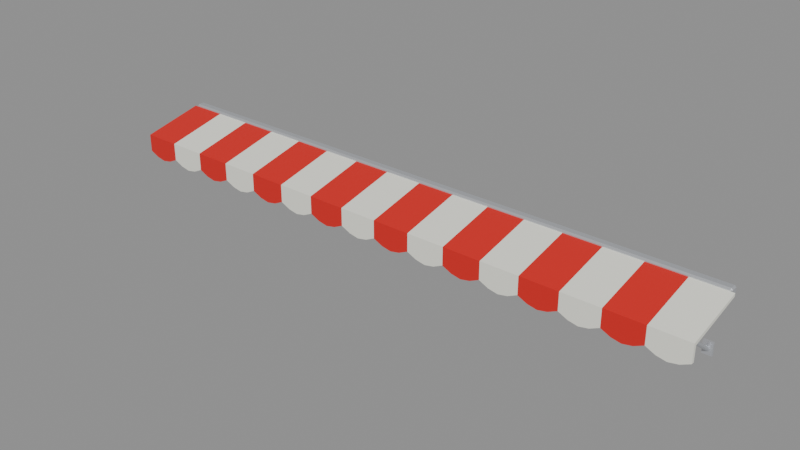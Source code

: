 # Source: toldo_frente_mediano.blend  (saved by Blender 5.3.31; exported with 4.5.12 LTS)
import bpy
from mathutils import Matrix  # noqa: F401  (used for matrix-valued properties, if any)

bpy.ops.wm.read_factory_settings(use_empty=True)
scene = bpy.context.scene
scene.name = 'Scene'

# ---- materials (node trees are filled in below, after node groups)
mat_m_rojoacento = bpy.data.materials.new('M_RojoAcento')
mat_m_rojoacento.diffuse_color = (0.6939, 0.0137, 0.01033, 1.0)
mat_m_blancocrema = bpy.data.materials.new('M_BlancoCrema')
mat_m_blancocrema.diffuse_color = (0.8879, 0.8879, 0.7913, 1.0)
mat_m_acero = bpy.data.materials.new('M_Acero')
mat_m_acero.diffuse_color = (0.6376, 0.6584, 0.6939, 1.0)

# ---- material node trees
mat_m_rojoacento.use_nodes = True; mat_m_rojoacento.node_tree.nodes.clear()
_N = mat_m_rojoacento.node_tree.nodes; _L = mat_m_rojoacento.node_tree.links
n0 = _N.new('ShaderNodeBsdfPrincipled'); n0.name = 'Principled BSDF'; n0.location = (-200, 100)
n0.inputs[0].default_value = (0.6939, 0.0137, 0.01033, 1.0)
n0.inputs[2].default_value = 0.6
n0.inputs[10].default_value = 0.005
n1 = _N.new('ShaderNodeOutputMaterial'); n1.name = 'Material Output'; n1.location = (200, 100)
_L.new(n0.outputs[0], n1.inputs[0])
n1.is_active_output = True
mat_m_blancocrema.use_nodes = True; mat_m_blancocrema.node_tree.nodes.clear()
_N = mat_m_blancocrema.node_tree.nodes; _L = mat_m_blancocrema.node_tree.links
n0 = _N.new('ShaderNodeBsdfPrincipled'); n0.name = 'Principled BSDF'; n0.location = (-200, 100)
n0.inputs[0].default_value = (0.8879, 0.8879, 0.7913, 1.0)
n0.inputs[2].default_value = 0.7
n0.inputs[10].default_value = 0.005
n1 = _N.new('ShaderNodeOutputMaterial'); n1.name = 'Material Output'; n1.location = (200, 100)
_L.new(n0.outputs[0], n1.inputs[0])
n1.is_active_output = True
mat_m_acero.use_nodes = True; mat_m_acero.node_tree.nodes.clear()
_N = mat_m_acero.node_tree.nodes; _L = mat_m_acero.node_tree.links
n0 = _N.new('ShaderNodeBsdfPrincipled'); n0.name = 'Principled BSDF'; n0.location = (-200, 100)
n0.inputs[0].default_value = (0.6376, 0.6584, 0.6939, 1.0)
n0.inputs[1].default_value = 0.6
n0.inputs[2].default_value = 0.35
n0.inputs[10].default_value = 0.005
n1 = _N.new('ShaderNodeOutputMaterial'); n1.name = 'Material Output'; n1.location = (200, 100)
_L.new(n0.outputs[0], n1.inputs[0])
n1.is_active_output = True

# ---- meshes
me_pieza_punta_izq = bpy.data.meshes.new('pieza_punta_izq')
me_pieza_punta_izq.from_pydata([(-1.2, -0.025, 0.879), (-1.2, -0.025, 0.891), (-1.2, -0.272, 0.8382), (-1.2, -0.272, 0.7682), (-1.2, -0.26, 0.7682), (-1.2, -0.26, 0.8263), (-1.05, -0.025, 0.879), (-1.05, -0.025, 0.891), (-1.05, -0.272, 0.8382), (-1.05, -0.272, 0.7682), (-1.05, -0.26, 0.7682), (-1.05, -0.26, 0.8263), (-0.9, -0.025, 0.879), (-0.9, -0.025, 0.891), (-0.9, -0.272, 0.8382), (-0.9, -0.272, 0.7682), (-0.9, -0.26, 0.7682), (-0.9, -0.26, 0.8263), (-1.163, -0.272, 0.7506), (-1.163, -0.26, 0.7506), (-1.125, -0.272, 0.7433), (-1.125, -0.26, 0.7433), (-1.087, -0.272, 0.7506), (-1.087, -0.26, 0.7506), (-1.013, -0.272, 0.7506), (-1.013, -0.26, 0.7506), (-0.975, -0.272, 0.7433), (-0.975, -0.26, 0.7433), (-0.9375, -0.272, 0.7506), (-0.9375, -0.26, 0.7506), (-1.137, 0.003727, 0.6469), (-1.138, 0.007335, 0.6518), (-1.134, 0.01016, 0.6557), (-1.128, 0.01055, 0.6562), (-1.123, 0.008273, 0.6531), (-1.122, 0.004665, 0.6482), (-1.126, 0.00184, 0.6443), (-1.132, 0.001451, 0.6438), (-1.184, -0.019, 0.87), (-1.184, -0.025, 0.876), (-1.19, -0.019, 0.876), (-1.184, -0.025, 0.894), (-1.184, -0.019, 0.9), (-1.19, -0.019, 0.894), (-1.184, 0.004, 0.87), (-1.19, 0.004, 0.876), (-1.184, 0.01, 0.876), (-1.184, 0.004, 0.9), (-1.184, 0.01, 0.894), (-1.19, 0.004, 0.894), (-1.132, -0.2245, 0.8101), (-1.126, -0.2242, 0.8106), (-1.122, -0.2213, 0.8144), (-1.123, -0.2177, 0.8193), (-1.128, -0.2155, 0.8224), (-1.134, -0.2158, 0.8219), (-1.138, -0.2187, 0.8181), (-1.137, -0.2223, 0.8132), (-1.148, 0.002, 0.63), (-1.148, 0.002, 0.68), (-1.148, 0.01, 0.63), (-1.148, 0.01, 0.68), (-1.112, 0.002, 0.63), (-1.112, 0.002, 0.68), (-1.112, 0.01, 0.63), (-1.112, 0.01, 0.68), (-0.9, 0.004, 0.87), (-0.9, 0.01, 0.876), (-0.9, 0.004, 0.9), (-0.9, 0.01, 0.894), (-0.9, -0.019, 0.87), (-0.9, -0.025, 0.876), (-0.9, -0.019, 0.9), (-0.9, -0.025, 0.894)], [], [(1, 2, 8, 7), (0, 6, 11, 5), (2, 3, 18, 20, 22, 9, 8), (5, 11, 10, 23, 21, 19, 4), (3, 4, 19, 18), (18, 19, 21, 20), (20, 21, 23, 22), (22, 23, 10, 9), (7, 8, 14, 13), (6, 12, 17, 11), (8, 9, 24, 26, 28, 15, 14), (11, 17, 16, 29, 27, 25, 10), (9, 10, 25, 24), (24, 25, 27, 26), (26, 27, 29, 28), (28, 29, 16, 15), (0, 5, 4, 3, 2, 1), (34, 33, 54, 53), (36, 35, 52, 51), (37, 36, 51, 50), (32, 31, 56, 55), (33, 32, 55, 54), (35, 34, 53, 52), (38, 39, 40), (41, 42, 43), (44, 45, 46), (47, 48, 49), (44, 38, 40, 45), (39, 41, 43, 40), (42, 47, 49, 43), (48, 46, 45, 49), (66, 44, 46, 67), (72, 42, 41, 73), (40, 43, 49, 45), (71, 73, 41, 39), (68, 47, 42, 72), (31, 30, 57, 56), (30, 37, 50, 57), (30, 31, 32, 33, 34, 35, 36, 37), (50, 51, 52, 53, 54, 55, 56, 57), (58, 59, 61, 60), (60, 61, 65, 64), (64, 65, 63, 62), (62, 63, 59, 58), (60, 64, 62, 58), (65, 61, 59, 63), (38, 70, 71, 39), (47, 68, 69, 48), (46, 48, 69, 67), (44, 66, 70, 38)])
me_pieza_punta_izq.polygons.foreach_set('use_smooth', [True] * 50)
me_pieza_punta_izq.polygons.foreach_set('material_index', [0, 0, 0, 0, 0, 0, 0, 0, 1, 1, 1, 1, 1, 1, 1, 1, 0, 2, 2, 2, 2, 2, 2, 2, 2, 2, 2, 2, 2, 2, 2, 2, 2, 2, 2, 2, 2, 2, 2, 2, 2, 2, 2, 2, 2, 2, 2, 2, 2, 2])
_k = set([(0, 1), (0, 5), (0, 6), (1, 2), (1, 7), (2, 3), (2, 8), (3, 4), (3, 18), (4, 5), (4, 19), (5, 11), (6, 11), (6, 12), (7, 8), (7, 13), (8, 9), (8, 14), (9, 10), (9, 22), (9, 24), (10, 11), (10, 23), (10, 25), (11, 17), (12, 17), (13, 14), (14, 15), (15, 16), (15, 28), (16, 17), (16, 29), (18, 20), (19, 21), (20, 22), (21, 23), (24, 26), (25, 27), (26, 28), (27, 29), (30, 31), (30, 37), (30, 57), (31, 32), (31, 56), (32, 33), (32, 55), (33, 34), (33, 54), (34, 35), (34, 53), (35, 36), (35, 52), (36, 37), (36, 51), (37, 50), (38, 39), (38, 40), (38, 44), (38, 70), (39, 40), (39, 41), (39, 71), (40, 43), (40, 45), (41, 42), (41, 43), (41, 73), (42, 43), (42, 47), (42, 72), (43, 49), (44, 45), (44, 46), (44, 66), (45, 46), (45, 49), (46, 48), (46, 67), (47, 48), (47, 49), (47, 68), (48, 49), (48, 69), (50, 51), (50, 57), (51, 52), (52, 53), (53, 54), (54, 55), (55, 56), (56, 57), (58, 59), (58, 60), (58, 62), (59, 61), (59, 63), (60, 61), (60, 64), (61, 65), (62, 63), (62, 64), (63, 65), (64, 65), (66, 67), (66, 70), (67, 69), (68, 69), (68, 72), (70, 71), (71, 73), (72, 73)])
me_pieza_punta_izq.attributes.new('sharp_edge', 'BOOLEAN', 'EDGE').data.foreach_set('value', [ (min(e.vertices), max(e.vertices)) in _k for e in me_pieza_punta_izq.edges])
me_pieza_punta_izq.materials.append(mat_m_rojoacento)
me_pieza_punta_izq.materials.append(mat_m_blancocrema)
me_pieza_punta_izq.materials.append(mat_m_acero)
me_pieza_punta_izq.update()
me_pieza_tramo = bpy.data.meshes.new('pieza_tramo')
me_pieza_tramo.from_pydata([(-0.9, -0.025, 0.879), (-0.9, -0.025, 0.891), (-0.9, -0.272, 0.8382), (-0.9, -0.272, 0.7682), (-0.9, -0.26, 0.7682), (-0.9, -0.26, 0.8263), (-0.75, -0.025, 0.879), (-0.75, -0.025, 0.891), (-0.75, -0.272, 0.8382), (-0.75, -0.272, 0.7682), (-0.75, -0.26, 0.7682), (-0.75, -0.26, 0.8263), (-0.6, -0.025, 0.879), (-0.6, -0.025, 0.891), (-0.6, -0.272, 0.8382), (-0.6, -0.272, 0.7682), (-0.6, -0.26, 0.7682), (-0.6, -0.26, 0.8263), (-0.45, -0.025, 0.879), (-0.45, -0.025, 0.891), (-0.45, -0.272, 0.8382), (-0.45, -0.272, 0.7682), (-0.45, -0.26, 0.7682), (-0.45, -0.26, 0.8263), (-0.3, -0.025, 0.879), (-0.3, -0.025, 0.891), (-0.3, -0.272, 0.8382), (-0.3, -0.272, 0.7682), (-0.3, -0.26, 0.7682), (-0.3, -0.26, 0.8263), (-0.15, -0.025, 0.879), (-0.15, -0.025, 0.891), (-0.15, -0.272, 0.8382), (-0.15, -0.272, 0.7682), (-0.15, -0.26, 0.7682), (-0.15, -0.26, 0.8263), (0.0, -0.025, 0.879), (0.0, -0.025, 0.891), (0.0, -0.272, 0.8382), (0.0, -0.272, 0.7682), (0.0, -0.26, 0.7682), (0.0, -0.26, 0.8263), (0.15, -0.025, 0.879), (0.15, -0.025, 0.891), (0.15, -0.272, 0.8382), (0.15, -0.272, 0.7682), (0.15, -0.26, 0.7682), (0.15, -0.26, 0.8263), (0.3, -0.025, 0.879), (0.3, -0.025, 0.891), (0.3, -0.272, 0.8382), (0.3, -0.272, 0.7682), (0.3, -0.26, 0.7682), (0.3, -0.26, 0.8263), (0.45, -0.025, 0.879), (0.45, -0.025, 0.891), (0.45, -0.272, 0.8382), (0.45, -0.272, 0.7682), (0.45, -0.26, 0.7682), (0.45, -0.26, 0.8263), (0.6, -0.025, 0.879), (0.6, -0.025, 0.891), (0.6, -0.272, 0.8382), (0.6, -0.272, 0.7682), (0.6, -0.26, 0.7682), (0.6, -0.26, 0.8263), (0.75, -0.025, 0.879), (0.75, -0.025, 0.891), (0.75, -0.272, 0.8382), (0.75, -0.272, 0.7682), (0.75, -0.26, 0.7682), (0.75, -0.26, 0.8263), (0.9, -0.025, 0.879), (0.9, -0.025, 0.891), (0.9, -0.272, 0.8382), (0.9, -0.272, 0.7682), (0.9, -0.26, 0.7682), (0.9, -0.26, 0.8263), (-0.8625, -0.272, 0.7506), (-0.8625, -0.26, 0.7506), (-0.825, -0.272, 0.7433), (-0.825, -0.26, 0.7433), (-0.7875, -0.272, 0.7506), (-0.7875, -0.26, 0.7506), (-0.7125, -0.272, 0.7506), (-0.7125, -0.26, 0.7506), (-0.675, -0.272, 0.7433), (-0.675, -0.26, 0.7433), (-0.6375, -0.272, 0.7506), (-0.6375, -0.26, 0.7506), (-0.5625, -0.272, 0.7506), (-0.5625, -0.26, 0.7506), (-0.525, -0.272, 0.7433), (-0.525, -0.26, 0.7433), (-0.4875, -0.272, 0.7506), (-0.4875, -0.26, 0.7506), (-0.4125, -0.272, 0.7506), (-0.4125, -0.26, 0.7506), (-0.375, -0.272, 0.7433), (-0.375, -0.26, 0.7433), (-0.3375, -0.272, 0.7506), (-0.3375, -0.26, 0.7506), (-0.2625, -0.272, 0.7506), (-0.2625, -0.26, 0.7506), (-0.225, -0.272, 0.7433), (-0.225, -0.26, 0.7433), (-0.1875, -0.272, 0.7506), (-0.1875, -0.26, 0.7506), (-0.1125, -0.272, 0.7506), (-0.1125, -0.26, 0.7506), (-0.075, -0.272, 0.7433), (-0.075, -0.26, 0.7433), (-0.0375, -0.272, 0.7506), (-0.0375, -0.26, 0.7506), (0.0375, -0.272, 0.7506), (0.0375, -0.26, 0.7506), (0.075, -0.272, 0.7433), (0.075, -0.26, 0.7433), (0.1125, -0.272, 0.7506), (0.1125, -0.26, 0.7506), (0.1875, -0.272, 0.7506), (0.1875, -0.26, 0.7506), (0.225, -0.272, 0.7433), (0.225, -0.26, 0.7433), (0.2625, -0.272, 0.7506), (0.2625, -0.26, 0.7506), (0.3375, -0.272, 0.7506), (0.3375, -0.26, 0.7506), (0.375, -0.272, 0.7433), (0.375, -0.26, 0.7433), (0.4125, -0.272, 0.7506), (0.4125, -0.26, 0.7506), (0.4875, -0.272, 0.7506), (0.4875, -0.26, 0.7506), (0.525, -0.272, 0.7433), (0.525, -0.26, 0.7433), (0.5625, -0.272, 0.7506), (0.5625, -0.26, 0.7506), (0.6375, -0.272, 0.7506), (0.6375, -0.26, 0.7506), (0.675, -0.272, 0.7433), (0.675, -0.26, 0.7433), (0.7125, -0.272, 0.7506), (0.7125, -0.26, 0.7506), (0.7875, -0.272, 0.7506), (0.7875, -0.26, 0.7506), (0.825, -0.272, 0.7433), (0.825, -0.26, 0.7433), (0.8625, -0.272, 0.7506), (0.8625, -0.26, 0.7506), (-0.9, 0.004, 0.87), (-0.9, 0.01, 0.876), (-0.9, 0.004, 0.9), (-0.9, 0.01, 0.894), (-0.9, -0.019, 0.87), (-0.9, -0.025, 0.876), (-0.9, -0.019, 0.9), (-0.9, -0.025, 0.894), (0.9, 0.01, 0.876), (0.9, 0.004, 0.9), (0.9, -0.019, 0.87), (0.9, -0.025, 0.894), (0.9, 0.004, 0.87), (0.9, 0.01, 0.894), (0.9, -0.025, 0.876), (0.9, -0.019, 0.9)], [], [(1, 2, 8, 7), (0, 6, 11, 5), (2, 3, 78, 80, 82, 9, 8), (5, 11, 10, 83, 81, 79, 4), (3, 4, 79, 78), (78, 79, 81, 80), (80, 81, 83, 82), (82, 83, 10, 9), (7, 8, 14, 13), (6, 12, 17, 11), (8, 9, 84, 86, 88, 15, 14), (11, 17, 16, 89, 87, 85, 10), (9, 10, 85, 84), (84, 85, 87, 86), (86, 87, 89, 88), (88, 89, 16, 15), (13, 14, 20, 19), (12, 18, 23, 17), (14, 15, 90, 92, 94, 21, 20), (17, 23, 22, 95, 93, 91, 16), (15, 16, 91, 90), (90, 91, 93, 92), (92, 93, 95, 94), (94, 95, 22, 21), (19, 20, 26, 25), (18, 24, 29, 23), (20, 21, 96, 98, 100, 27, 26), (23, 29, 28, 101, 99, 97, 22), (21, 22, 97, 96), (96, 97, 99, 98), (98, 99, 101, 100), (100, 101, 28, 27), (25, 26, 32, 31), (24, 30, 35, 29), (26, 27, 102, 104, 106, 33, 32), (29, 35, 34, 107, 105, 103, 28), (27, 28, 103, 102), (102, 103, 105, 104), (104, 105, 107, 106), (106, 107, 34, 33), (31, 32, 38, 37), (30, 36, 41, 35), (32, 33, 108, 110, 112, 39, 38), (35, 41, 40, 113, 111, 109, 34), (33, 34, 109, 108), (108, 109, 111, 110), (110, 111, 113, 112), (112, 113, 40, 39), (37, 38, 44, 43), (36, 42, 47, 41), (38, 39, 114, 116, 118, 45, 44), (41, 47, 46, 119, 117, 115, 40), (39, 40, 115, 114), (114, 115, 117, 116), (116, 117, 119, 118), (118, 119, 46, 45), (43, 44, 50, 49), (42, 48, 53, 47), (44, 45, 120, 122, 124, 51, 50), (47, 53, 52, 125, 123, 121, 46), (45, 46, 121, 120), (120, 121, 123, 122), (122, 123, 125, 124), (124, 125, 52, 51), (49, 50, 56, 55), (48, 54, 59, 53), (50, 51, 126, 128, 130, 57, 56), (53, 59, 58, 131, 129, 127, 52), (51, 52, 127, 126), (126, 127, 129, 128), (128, 129, 131, 130), (130, 131, 58, 57), (55, 56, 62, 61), (54, 60, 65, 59), (56, 57, 132, 134, 136, 63, 62), (59, 65, 64, 137, 135, 133, 58), (57, 58, 133, 132), (132, 133, 135, 134), (134, 135, 137, 136), (136, 137, 64, 63), (61, 62, 68, 67), (60, 66, 71, 65), (62, 63, 138, 140, 142, 69, 68), (65, 71, 70, 143, 141, 139, 64), (63, 64, 139, 138), (138, 139, 141, 140), (140, 141, 143, 142), (142, 143, 70, 69), (67, 68, 74, 73), (66, 72, 77, 71), (68, 69, 144, 146, 148, 75, 74), (71, 77, 76, 149, 147, 145, 70), (69, 70, 145, 144), (144, 145, 147, 146), (146, 147, 149, 148), (148, 149, 76, 75), (165, 156, 157, 161), (164, 161, 157, 155), (159, 152, 156, 165), (162, 150, 151, 158), (150, 162, 160, 154), (154, 160, 164, 155), (152, 159, 163, 153), (151, 153, 163, 158)])
me_pieza_tramo.polygons.foreach_set('use_smooth', [True] * 104)
me_pieza_tramo.polygons.foreach_set('material_index', [0, 0, 0, 0, 0, 0, 0, 0, 1, 1, 1, 1, 1, 1, 1, 1, 0, 0, 0, 0, 0, 0, 0, 0, 1, 1, 1, 1, 1, 1, 1, 1, 0, 0, 0, 0, 0, 0, 0, 0, 1, 1, 1, 1, 1, 1, 1, 1, 0, 0, 0, 0, 0, 0, 0, 0, 1, 1, 1, 1, 1, 1, 1, 1, 0, 0, 0, 0, 0, 0, 0, 0, 1, 1, 1, 1, 1, 1, 1, 1, 0, 0, 0, 0, 0, 0, 0, 0, 1, 1, 1, 1, 1, 1, 1, 1, 2, 2, 2, 2, 2, 2, 2, 2])
_k = set([(0, 5), (0, 6), (1, 2), (1, 7), (2, 3), (2, 8), (3, 4), (3, 78), (4, 5), (4, 79), (5, 11), (6, 11), (6, 12), (7, 8), (7, 13), (8, 9), (8, 14), (9, 10), (9, 82), (9, 84), (10, 11), (10, 83), (10, 85), (11, 17), (12, 17), (12, 18), (13, 14), (13, 19), (14, 15), (14, 20), (15, 16), (15, 88), (15, 90), (16, 17), (16, 89), (16, 91), (17, 23), (18, 23), (18, 24), (19, 20), (19, 25), (20, 21), (20, 26), (21, 22), (21, 94), (21, 96), (22, 23), (22, 95), (22, 97), (23, 29), (24, 29), (24, 30), (25, 26), (25, 31), (26, 27), (26, 32), (27, 28), (27, 100), (27, 102), (28, 29), (28, 101), (28, 103), (29, 35), (30, 35), (30, 36), (31, 32), (31, 37), (32, 33), (32, 38), (33, 34), (33, 106), (33, 108), (34, 35), (34, 107), (34, 109), (35, 41), (36, 41), (36, 42), (37, 38), (37, 43), (38, 39), (38, 44), (39, 40), (39, 112), (39, 114), (40, 41), (40, 113), (40, 115), (41, 47), (42, 47), (42, 48), (43, 44), (43, 49), (44, 45), (44, 50), (45, 46), (45, 118), (45, 120), (46, 47), (46, 119), (46, 121), (47, 53), (48, 53), (48, 54), (49, 50), (49, 55), (50, 51), (50, 56), (51, 52), (51, 124), (51, 126), (52, 53), (52, 125), (52, 127), (53, 59), (54, 59), (54, 60), (55, 56), (55, 61), (56, 57), (56, 62), (57, 58), (57, 130), (57, 132), (58, 59), (58, 131), (58, 133), (59, 65), (60, 65), (60, 66), (61, 62), (61, 67), (62, 63), (62, 68), (63, 64), (63, 136), (63, 138), (64, 65), (64, 137), (64, 139), (65, 71), (66, 71), (66, 72), (67, 68), (67, 73), (68, 69), (68, 74), (69, 70), (69, 142), (69, 144), (70, 71), (70, 143), (70, 145), (71, 77), (72, 77), (73, 74), (74, 75), (75, 76), (75, 148), (76, 77), (76, 149), (78, 80), (79, 81), (80, 82), (81, 83), (84, 86), (85, 87), (86, 88), (87, 89), (90, 92), (91, 93), (92, 94), (93, 95), (96, 98), (97, 99), (98, 100), (99, 101), (102, 104), (103, 105), (104, 106), (105, 107), (108, 110), (109, 111), (110, 112), (111, 113), (114, 116), (115, 117), (116, 118), (117, 119), (120, 122), (121, 123), (122, 124), (123, 125), (126, 128), (127, 129), (128, 130), (129, 131), (132, 134), (133, 135), (134, 136), (135, 137), (138, 140), (139, 141), (140, 142), (141, 143), (144, 146), (145, 147), (146, 148), (147, 149), (150, 151), (150, 154), (150, 162), (151, 153), (151, 158), (152, 153), (152, 156), (152, 159), (153, 163), (154, 155), (154, 160), (155, 157), (155, 164), (156, 157), (156, 165), (157, 161), (158, 162), (158, 163), (159, 163), (159, 165), (160, 162), (160, 164), (161, 164), (161, 165)])
me_pieza_tramo.attributes.new('sharp_edge', 'BOOLEAN', 'EDGE').data.foreach_set('value', [ (min(e.vertices), max(e.vertices)) in _k for e in me_pieza_tramo.edges])
me_pieza_tramo.materials.append(mat_m_rojoacento)
me_pieza_tramo.materials.append(mat_m_blancocrema)
me_pieza_tramo.materials.append(mat_m_acero)
me_pieza_tramo.update()
me_pieza_punta_der = bpy.data.meshes.new('pieza_punta_der')
me_pieza_punta_der.from_pydata([(0.9, -0.025, 0.879), (0.9, -0.025, 0.891), (0.9, -0.272, 0.8382), (0.9, -0.272, 0.7682), (0.9, -0.26, 0.7682), (0.9, -0.26, 0.8263), (1.05, -0.025, 0.879), (1.05, -0.025, 0.891), (1.05, -0.272, 0.8382), (1.05, -0.272, 0.7682), (1.05, -0.26, 0.7682), (1.05, -0.26, 0.8263), (1.2, -0.025, 0.879), (1.2, -0.025, 0.891), (1.2, -0.272, 0.8382), (1.2, -0.272, 0.7682), (1.2, -0.26, 0.7682), (1.2, -0.26, 0.8263), (0.9375, -0.272, 0.7506), (0.9375, -0.26, 0.7506), (0.975, -0.272, 0.7433), (0.975, -0.26, 0.7433), (1.013, -0.272, 0.7506), (1.013, -0.26, 0.7506), (1.087, -0.272, 0.7506), (1.087, -0.26, 0.7506), (1.125, -0.272, 0.7433), (1.125, -0.26, 0.7433), (1.163, -0.272, 0.7506), (1.163, -0.26, 0.7506), (1.184, -0.019, 0.87), (1.19, -0.019, 0.876), (1.184, -0.025, 0.876), (1.184, -0.019, 0.9), (1.184, -0.025, 0.894), (1.19, -0.019, 0.894), (1.184, 0.004, 0.87), (1.184, 0.01, 0.876), (1.19, 0.004, 0.876), (1.184, 0.004, 0.9), (1.19, 0.004, 0.894), (1.184, 0.01, 0.894), (1.128, 0.001451, 0.6438), (1.134, 0.00184, 0.6443), (1.138, 0.004665, 0.6482), (1.137, 0.008273, 0.6531), (1.132, 0.01055, 0.6562), (1.126, 0.01016, 0.6557), (1.122, 0.007335, 0.6518), (1.123, 0.003727, 0.6469), (1.128, -0.2245, 0.8101), (1.134, -0.2242, 0.8106), (1.138, -0.2213, 0.8144), (1.137, -0.2177, 0.8193), (1.132, -0.2155, 0.8224), (1.126, -0.2158, 0.8219), (1.122, -0.2187, 0.8181), (1.123, -0.2223, 0.8132), (1.112, 0.002, 0.63), (1.112, 0.002, 0.68), (1.112, 0.01, 0.63), (1.112, 0.01, 0.68), (1.148, 0.002, 0.63), (1.148, 0.002, 0.68), (1.148, 0.01, 0.63), (1.148, 0.01, 0.68), (0.9, 0.01, 0.876), (0.9, 0.004, 0.9), (0.9, -0.019, 0.87), (0.9, -0.025, 0.894), (0.9, 0.004, 0.87), (0.9, 0.01, 0.894), (0.9, -0.025, 0.876), (0.9, -0.019, 0.9)], [], [(1, 2, 8, 7), (0, 6, 11, 5), (2, 3, 18, 20, 22, 9, 8), (5, 11, 10, 23, 21, 19, 4), (3, 4, 19, 18), (18, 19, 21, 20), (20, 21, 23, 22), (22, 23, 10, 9), (7, 8, 14, 13), (6, 12, 17, 11), (8, 9, 24, 26, 28, 15, 14), (11, 17, 16, 29, 27, 25, 10), (9, 10, 25, 24), (24, 25, 27, 26), (26, 27, 29, 28), (28, 29, 16, 15), (12, 13, 14, 15, 16, 17), (30, 31, 32), (33, 34, 35), (36, 37, 38), (39, 40, 41), (67, 39, 41, 71), (40, 38, 37, 41), (30, 36, 38, 31), (39, 33, 35, 40), (34, 32, 31, 35), (68, 30, 32, 72), (70, 36, 30, 68), (66, 71, 41, 37), (38, 40, 35, 31), (42, 43, 51, 50), (43, 44, 52, 51), (44, 45, 53, 52), (45, 46, 54, 53), (46, 47, 55, 54), (47, 48, 56, 55), (48, 49, 57, 56), (49, 42, 50, 57), (49, 48, 47, 46, 45, 44, 43, 42), (50, 51, 52, 53, 54, 55, 56, 57), (58, 59, 61, 60), (60, 61, 65, 64), (64, 65, 63, 62), (62, 63, 59, 58), (60, 64, 62, 58), (65, 61, 59, 63), (32, 34, 69, 72), (33, 73, 69, 34), (39, 67, 73, 33), (36, 70, 66, 37)])
me_pieza_punta_der.polygons.foreach_set('use_smooth', [True] * 50)
me_pieza_punta_der.polygons.foreach_set('material_index', [0, 0, 0, 0, 0, 0, 0, 0, 1, 1, 1, 1, 1, 1, 1, 1, 1, 2, 2, 2, 2, 2, 2, 2, 2, 2, 2, 2, 2, 2, 2, 2, 2, 2, 2, 2, 2, 2, 2, 2, 2, 2, 2, 2, 2, 2, 2, 2, 2, 2])
_k = set([(0, 5), (0, 6), (1, 2), (1, 7), (2, 3), (2, 8), (3, 4), (3, 18), (4, 5), (4, 19), (5, 11), (6, 11), (6, 12), (7, 8), (7, 13), (8, 9), (8, 14), (9, 10), (9, 22), (9, 24), (10, 11), (10, 23), (10, 25), (11, 17), (12, 13), (12, 17), (13, 14), (14, 15), (15, 16), (15, 28), (16, 17), (16, 29), (18, 20), (19, 21), (20, 22), (21, 23), (24, 26), (25, 27), (26, 28), (27, 29), (30, 31), (30, 32), (30, 36), (30, 68), (31, 32), (31, 35), (31, 38), (32, 34), (32, 72), (33, 34), (33, 35), (33, 39), (33, 73), (34, 35), (34, 69), (35, 40), (36, 37), (36, 38), (36, 70), (37, 38), (37, 41), (37, 66), (38, 40), (39, 40), (39, 41), (39, 67), (40, 41), (41, 71), (42, 43), (42, 49), (42, 50), (43, 44), (43, 51), (44, 45), (44, 52), (45, 46), (45, 53), (46, 47), (46, 54), (47, 48), (47, 55), (48, 49), (48, 56), (49, 57), (50, 51), (50, 57), (51, 52), (52, 53), (53, 54), (54, 55), (55, 56), (56, 57), (58, 59), (58, 60), (58, 62), (59, 61), (59, 63), (60, 61), (60, 64), (61, 65), (62, 63), (62, 64), (63, 65), (64, 65), (66, 70), (66, 71), (67, 71), (67, 73), (68, 70), (68, 72), (69, 72), (69, 73)])
me_pieza_punta_der.attributes.new('sharp_edge', 'BOOLEAN', 'EDGE').data.foreach_set('value', [ (min(e.vertices), max(e.vertices)) in _k for e in me_pieza_punta_der.edges])
me_pieza_punta_der.materials.append(mat_m_rojoacento)
me_pieza_punta_der.materials.append(mat_m_blancocrema)
me_pieza_punta_der.materials.append(mat_m_acero)
me_pieza_punta_der.update()

# ---- objects
ob_pieza_punta_izq = bpy.data.objects.new('pieza_punta_izq', me_pieza_punta_izq)
ob_pieza_tramo = bpy.data.objects.new('pieza_tramo', me_pieza_tramo)
ob_pieza_punta_der = bpy.data.objects.new('pieza_punta_der', me_pieza_punta_der)
ob_toldo_frente_mediano = bpy.data.objects.new('toldo_frente_mediano', None)

# ---- transforms, parenting, visibility, modifiers, constraints
ob_pieza_punta_izq.parent = ob_toldo_frente_mediano
ob_pieza_punta_izq.location = (0.0, 0.0, 0.0)
ob_pieza_tramo.parent = ob_toldo_frente_mediano
ob_pieza_tramo.location = (0.0, 0.0, 0.0)
ob_pieza_punta_der.parent = ob_toldo_frente_mediano
ob_pieza_punta_der.location = (0.0, 0.0, 0.0)
ob_toldo_frente_mediano.location = (0.0, 0.0, 0.0)
ob_toldo_frente_mediano.empty_display_size = 0.1

# ---- collection membership
scene.collection.objects.link(ob_pieza_punta_izq)
scene.collection.objects.link(ob_pieza_tramo)
scene.collection.objects.link(ob_pieza_punta_der)
scene.collection.objects.link(ob_toldo_frente_mediano)

# ---- scene / render settings (as saved in the file)
scene.frame_start = 1; scene.frame_end = 250; scene.frame_set(1)
scene.render.engine = 'BLENDER_EEVEE_NEXT'
scene.render.bake_bias = 0.0
scene.render.bake_samples = 0
scene.render.compositor_device = 'GPU'
scene.eevee.use_volume_custom_range = False
scene.eevee.fast_gi_thickness_near = 0.1
scene.eevee.fast_gi_thickness_far = 0.0
scene.eevee.ray_tracing_options.screen_trace_thickness = 0.1
bpy.context.view_layer.update()

# ---- added for rendering (the .blend has no active camera and no usable light): camera, sun + grey world if the file has none
cam_auto = bpy.data.cameras.new('AutoCamera')
cam_auto.lens = 50.0
cam_auto.sensor_width = 36.0
cam_auto.clip_end = 1000.0
ob_auto_camera = bpy.data.objects.new('AutoCamera', cam_auto)
scene.collection.objects.link(ob_auto_camera)
ob_auto_camera.location = (2.24979, -2.83047, 2.56483)
ob_auto_camera.rotation_euler = (1.09748, -7.21219e-08, 0.694738)
scene.camera = ob_auto_camera
light_auto_sun = bpy.data.lights.new('AutoSun', 'SUN')
light_auto_sun.energy = 3.0
light_auto_sun.angle = 0.0523599
ob_auto_sun = bpy.data.objects.new('AutoSun', light_auto_sun)
scene.collection.objects.link(ob_auto_sun)
ob_auto_sun.rotation_euler = (0.872665, 0.174533, 0.523599)
if scene.world is None:
    world_auto = bpy.data.worlds.new('AutoWorld')
    world_auto.color = (0.3, 0.3, 0.3)
    scene.world = world_auto
bpy.context.view_layer.update()
